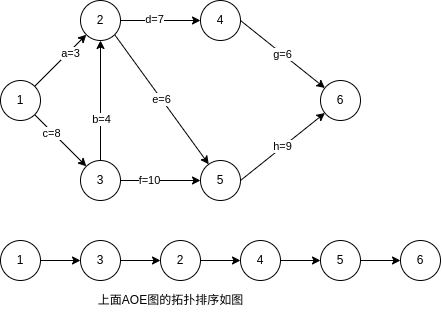

The diagram above was exported from draw.io. Its source (the exported page's mxGraphModel, read from the mxfile embedded in the PNG):
<mxGraphModel dx="716" dy="457" grid="1" gridSize="10" guides="1" tooltips="1" connect="1" arrows="1" fold="1" page="1" pageScale="1" pageWidth="827" pageHeight="1169" math="0" shadow="0">
  <root>
    <mxCell id="0" />
    <mxCell id="1" parent="0" />
    <mxCell id="gYW2bgm-roFQhj5wLNWz-7" style="rounded=0;orthogonalLoop=1;jettySize=auto;html=1;exitX=1;exitY=0;exitDx=0;exitDy=0;" edge="1" parent="1" source="gYW2bgm-roFQhj5wLNWz-1" target="gYW2bgm-roFQhj5wLNWz-2">
      <mxGeometry relative="1" as="geometry" />
    </mxCell>
    <mxCell id="gYW2bgm-roFQhj5wLNWz-18" value="a=3" style="edgeLabel;html=1;align=center;verticalAlign=middle;resizable=0;points=[];" vertex="1" connectable="0" parent="gYW2bgm-roFQhj5wLNWz-7">
      <mxGeometry x="0.3278" y="-2" relative="1" as="geometry">
        <mxPoint as="offset" />
      </mxGeometry>
    </mxCell>
    <mxCell id="gYW2bgm-roFQhj5wLNWz-8" style="edgeStyle=none;rounded=0;orthogonalLoop=1;jettySize=auto;html=1;exitX=1;exitY=1;exitDx=0;exitDy=0;" edge="1" parent="1" source="gYW2bgm-roFQhj5wLNWz-1" target="gYW2bgm-roFQhj5wLNWz-3">
      <mxGeometry relative="1" as="geometry" />
    </mxCell>
    <mxCell id="gYW2bgm-roFQhj5wLNWz-19" value="c=8" style="edgeLabel;html=1;align=center;verticalAlign=middle;resizable=0;points=[];" vertex="1" connectable="0" parent="gYW2bgm-roFQhj5wLNWz-8">
      <mxGeometry x="-0.3167" y="-2" relative="1" as="geometry">
        <mxPoint as="offset" />
      </mxGeometry>
    </mxCell>
    <mxCell id="gYW2bgm-roFQhj5wLNWz-1" value="1" style="ellipse;whiteSpace=wrap;html=1;aspect=fixed;" vertex="1" parent="1">
      <mxGeometry x="80" y="120" width="40" height="40" as="geometry" />
    </mxCell>
    <mxCell id="gYW2bgm-roFQhj5wLNWz-10" value="e=6" style="edgeStyle=none;rounded=0;orthogonalLoop=1;jettySize=auto;html=1;exitX=1;exitY=1;exitDx=0;exitDy=0;" edge="1" parent="1" source="gYW2bgm-roFQhj5wLNWz-2" target="gYW2bgm-roFQhj5wLNWz-4">
      <mxGeometry relative="1" as="geometry" />
    </mxCell>
    <mxCell id="gYW2bgm-roFQhj5wLNWz-12" style="edgeStyle=none;rounded=0;orthogonalLoop=1;jettySize=auto;html=1;exitX=1;exitY=0.5;exitDx=0;exitDy=0;" edge="1" parent="1" source="gYW2bgm-roFQhj5wLNWz-2" target="gYW2bgm-roFQhj5wLNWz-5">
      <mxGeometry relative="1" as="geometry" />
    </mxCell>
    <mxCell id="gYW2bgm-roFQhj5wLNWz-21" value="d=7" style="edgeLabel;html=1;align=center;verticalAlign=middle;resizable=0;points=[];" vertex="1" connectable="0" parent="gYW2bgm-roFQhj5wLNWz-12">
      <mxGeometry x="-0.1536" y="1" relative="1" as="geometry">
        <mxPoint as="offset" />
      </mxGeometry>
    </mxCell>
    <mxCell id="gYW2bgm-roFQhj5wLNWz-2" value="2" style="ellipse;whiteSpace=wrap;html=1;aspect=fixed;" vertex="1" parent="1">
      <mxGeometry x="160" y="40" width="40" height="40" as="geometry" />
    </mxCell>
    <mxCell id="gYW2bgm-roFQhj5wLNWz-9" style="edgeStyle=none;rounded=0;orthogonalLoop=1;jettySize=auto;html=1;exitX=0.5;exitY=0;exitDx=0;exitDy=0;" edge="1" parent="1" source="gYW2bgm-roFQhj5wLNWz-3" target="gYW2bgm-roFQhj5wLNWz-2">
      <mxGeometry relative="1" as="geometry" />
    </mxCell>
    <mxCell id="gYW2bgm-roFQhj5wLNWz-20" value="b=4" style="edgeLabel;html=1;align=center;verticalAlign=middle;resizable=0;points=[];" vertex="1" connectable="0" parent="gYW2bgm-roFQhj5wLNWz-9">
      <mxGeometry x="-0.3056" y="-1" relative="1" as="geometry">
        <mxPoint as="offset" />
      </mxGeometry>
    </mxCell>
    <mxCell id="gYW2bgm-roFQhj5wLNWz-11" style="edgeStyle=none;rounded=0;orthogonalLoop=1;jettySize=auto;html=1;exitX=1;exitY=0.5;exitDx=0;exitDy=0;" edge="1" parent="1" source="gYW2bgm-roFQhj5wLNWz-3" target="gYW2bgm-roFQhj5wLNWz-4">
      <mxGeometry relative="1" as="geometry" />
    </mxCell>
    <mxCell id="gYW2bgm-roFQhj5wLNWz-22" value="f=10" style="edgeLabel;html=1;align=center;verticalAlign=middle;resizable=0;points=[];" vertex="1" connectable="0" parent="gYW2bgm-roFQhj5wLNWz-11">
      <mxGeometry x="-0.2845" relative="1" as="geometry">
        <mxPoint as="offset" />
      </mxGeometry>
    </mxCell>
    <mxCell id="gYW2bgm-roFQhj5wLNWz-3" value="3" style="ellipse;whiteSpace=wrap;html=1;aspect=fixed;" vertex="1" parent="1">
      <mxGeometry x="160" y="200" width="40" height="40" as="geometry" />
    </mxCell>
    <mxCell id="gYW2bgm-roFQhj5wLNWz-17" value="h=9" style="edgeStyle=none;rounded=0;orthogonalLoop=1;jettySize=auto;html=1;exitX=1;exitY=0.5;exitDx=0;exitDy=0;" edge="1" parent="1" source="gYW2bgm-roFQhj5wLNWz-4" target="gYW2bgm-roFQhj5wLNWz-6">
      <mxGeometry relative="1" as="geometry" />
    </mxCell>
    <mxCell id="gYW2bgm-roFQhj5wLNWz-4" value="5" style="ellipse;whiteSpace=wrap;html=1;aspect=fixed;" vertex="1" parent="1">
      <mxGeometry x="280" y="200" width="40" height="40" as="geometry" />
    </mxCell>
    <mxCell id="gYW2bgm-roFQhj5wLNWz-16" value="g=6" style="edgeStyle=none;rounded=0;orthogonalLoop=1;jettySize=auto;html=1;exitX=1;exitY=0.5;exitDx=0;exitDy=0;" edge="1" parent="1" source="gYW2bgm-roFQhj5wLNWz-5" target="gYW2bgm-roFQhj5wLNWz-6">
      <mxGeometry relative="1" as="geometry" />
    </mxCell>
    <mxCell id="gYW2bgm-roFQhj5wLNWz-5" value="4" style="ellipse;whiteSpace=wrap;html=1;aspect=fixed;" vertex="1" parent="1">
      <mxGeometry x="280" y="40" width="40" height="40" as="geometry" />
    </mxCell>
    <mxCell id="gYW2bgm-roFQhj5wLNWz-6" value="6" style="ellipse;whiteSpace=wrap;html=1;aspect=fixed;" vertex="1" parent="1">
      <mxGeometry x="400" y="120" width="40" height="40" as="geometry" />
    </mxCell>
    <mxCell id="gYW2bgm-roFQhj5wLNWz-29" style="edgeStyle=none;rounded=0;orthogonalLoop=1;jettySize=auto;html=1;exitX=1;exitY=0.5;exitDx=0;exitDy=0;" edge="1" parent="1" source="gYW2bgm-roFQhj5wLNWz-23" target="gYW2bgm-roFQhj5wLNWz-24">
      <mxGeometry relative="1" as="geometry" />
    </mxCell>
    <mxCell id="gYW2bgm-roFQhj5wLNWz-23" value="1" style="ellipse;whiteSpace=wrap;html=1;aspect=fixed;" vertex="1" parent="1">
      <mxGeometry x="80" y="280" width="40" height="40" as="geometry" />
    </mxCell>
    <mxCell id="gYW2bgm-roFQhj5wLNWz-30" style="edgeStyle=none;rounded=0;orthogonalLoop=1;jettySize=auto;html=1;exitX=1;exitY=0.5;exitDx=0;exitDy=0;" edge="1" parent="1" source="gYW2bgm-roFQhj5wLNWz-24" target="gYW2bgm-roFQhj5wLNWz-25">
      <mxGeometry relative="1" as="geometry" />
    </mxCell>
    <mxCell id="gYW2bgm-roFQhj5wLNWz-24" value="3" style="ellipse;whiteSpace=wrap;html=1;aspect=fixed;" vertex="1" parent="1">
      <mxGeometry x="160" y="280" width="40" height="40" as="geometry" />
    </mxCell>
    <mxCell id="gYW2bgm-roFQhj5wLNWz-31" style="edgeStyle=none;rounded=0;orthogonalLoop=1;jettySize=auto;html=1;exitX=1;exitY=0.5;exitDx=0;exitDy=0;" edge="1" parent="1" source="gYW2bgm-roFQhj5wLNWz-25" target="gYW2bgm-roFQhj5wLNWz-26">
      <mxGeometry relative="1" as="geometry" />
    </mxCell>
    <mxCell id="gYW2bgm-roFQhj5wLNWz-25" value="2" style="ellipse;whiteSpace=wrap;html=1;aspect=fixed;" vertex="1" parent="1">
      <mxGeometry x="240" y="280" width="40" height="40" as="geometry" />
    </mxCell>
    <mxCell id="gYW2bgm-roFQhj5wLNWz-32" style="edgeStyle=none;rounded=0;orthogonalLoop=1;jettySize=auto;html=1;exitX=1;exitY=0.5;exitDx=0;exitDy=0;" edge="1" parent="1" source="gYW2bgm-roFQhj5wLNWz-26" target="gYW2bgm-roFQhj5wLNWz-27">
      <mxGeometry relative="1" as="geometry" />
    </mxCell>
    <mxCell id="gYW2bgm-roFQhj5wLNWz-26" value="4" style="ellipse;whiteSpace=wrap;html=1;aspect=fixed;" vertex="1" parent="1">
      <mxGeometry x="320" y="280" width="40" height="40" as="geometry" />
    </mxCell>
    <mxCell id="gYW2bgm-roFQhj5wLNWz-33" style="edgeStyle=none;rounded=0;orthogonalLoop=1;jettySize=auto;html=1;exitX=1;exitY=0.5;exitDx=0;exitDy=0;entryX=0;entryY=0.5;entryDx=0;entryDy=0;" edge="1" parent="1" source="gYW2bgm-roFQhj5wLNWz-27" target="gYW2bgm-roFQhj5wLNWz-28">
      <mxGeometry relative="1" as="geometry" />
    </mxCell>
    <mxCell id="gYW2bgm-roFQhj5wLNWz-27" value="5" style="ellipse;whiteSpace=wrap;html=1;aspect=fixed;" vertex="1" parent="1">
      <mxGeometry x="400" y="280" width="40" height="40" as="geometry" />
    </mxCell>
    <mxCell id="gYW2bgm-roFQhj5wLNWz-28" value="6" style="ellipse;whiteSpace=wrap;html=1;aspect=fixed;" vertex="1" parent="1">
      <mxGeometry x="480" y="280" width="40" height="40" as="geometry" />
    </mxCell>
    <mxCell id="gYW2bgm-roFQhj5wLNWz-35" value="上面AOE图的拓扑排序如图" style="text;html=1;align=center;verticalAlign=middle;resizable=0;points=[];autosize=1;strokeColor=none;fillColor=none;" vertex="1" parent="1">
      <mxGeometry x="170" y="330" width="160" height="20" as="geometry" />
    </mxCell>
  </root>
</mxGraphModel>